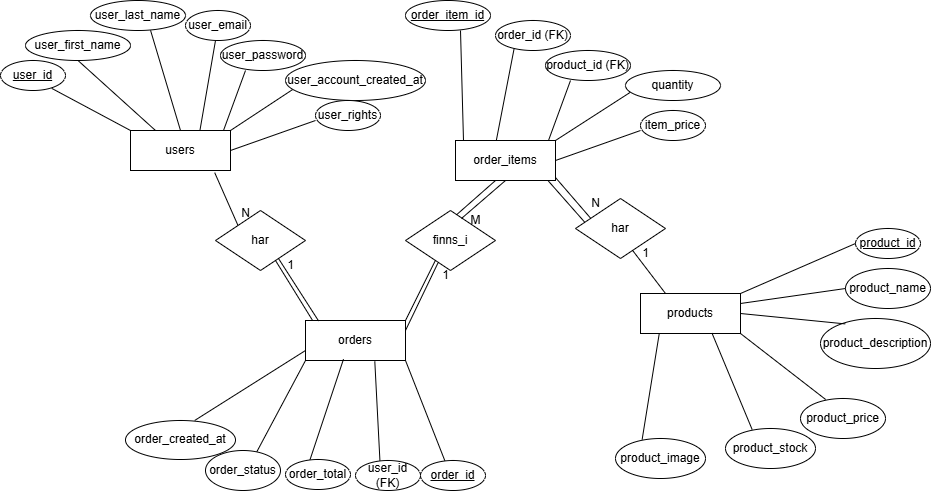

The diagram above was exported from draw.io. Its source (the exported page's mxGraphModel, read from the mxfile embedded in the PNG):
<mxGraphModel dx="1818" dy="704" grid="1" gridSize="10" guides="1" tooltips="1" connect="1" arrows="1" fold="1" page="1" pageScale="1" pageWidth="850" pageHeight="1100" math="0" shadow="0">
  <root>
    <mxCell id="0" />
    <mxCell id="1" parent="0" />
    <mxCell id="2" value="&lt;u&gt;user_id&lt;/u&gt;" style="ellipse;whiteSpace=wrap;html=1;align=center;" vertex="1" parent="1">
      <mxGeometry x="195" y="480" width="65" height="30" as="geometry" />
    </mxCell>
    <mxCell id="3" value="users" style="whiteSpace=wrap;html=1;align=center;" vertex="1" parent="1">
      <mxGeometry x="325" y="550" width="100" height="40" as="geometry" />
    </mxCell>
    <mxCell id="7" value="products" style="whiteSpace=wrap;html=1;align=center;" vertex="1" parent="1">
      <mxGeometry x="835" y="713" width="100" height="40" as="geometry" />
    </mxCell>
    <mxCell id="8" value="order_items" style="whiteSpace=wrap;html=1;align=center;" vertex="1" parent="1">
      <mxGeometry x="650" y="560" width="100" height="40" as="geometry" />
    </mxCell>
    <mxCell id="9" value="orders" style="whiteSpace=wrap;html=1;align=center;" vertex="1" parent="1">
      <mxGeometry x="500" y="740" width="100" height="40" as="geometry" />
    </mxCell>
    <mxCell id="14" value="" style="endArrow=none;html=1;rounded=0;exitX=0.842;exitY=1.054;exitDx=0;exitDy=0;exitPerimeter=0;entryX=0;entryY=0;entryDx=0;entryDy=0;" edge="1" parent="1" source="3" target="15">
      <mxGeometry relative="1" as="geometry">
        <mxPoint x="425" y="640" as="sourcePoint" />
        <mxPoint x="410" y="650" as="targetPoint" />
      </mxGeometry>
    </mxCell>
    <mxCell id="15" value="har" style="shape=rhombus;perimeter=rhombusPerimeter;whiteSpace=wrap;html=1;align=center;" vertex="1" parent="1">
      <mxGeometry x="410" y="630" width="90" height="60" as="geometry" />
    </mxCell>
    <mxCell id="16" value="" style="endArrow=none;html=1;rounded=0;exitX=0.842;exitY=1.054;exitDx=0;exitDy=0;exitPerimeter=0;entryX=0.072;entryY=0.004;entryDx=0;entryDy=0;entryPerimeter=0;" edge="1" parent="1" target="9">
      <mxGeometry relative="1" as="geometry">
        <mxPoint x="470" y="680" as="sourcePoint" />
        <mxPoint x="494" y="733" as="targetPoint" />
      </mxGeometry>
    </mxCell>
    <mxCell id="17" value="finns_i" style="shape=rhombus;perimeter=rhombusPerimeter;whiteSpace=wrap;html=1;align=center;" vertex="1" parent="1">
      <mxGeometry x="600" y="630" width="90" height="60" as="geometry" />
    </mxCell>
    <mxCell id="18" value="" style="endArrow=none;html=1;rounded=0;exitX=0.331;exitY=0.836;exitDx=0;exitDy=0;exitPerimeter=0;entryX=1;entryY=0;entryDx=0;entryDy=0;" edge="1" parent="1" source="17" target="9">
      <mxGeometry relative="1" as="geometry">
        <mxPoint x="590" y="680" as="sourcePoint" />
        <mxPoint x="614" y="733" as="targetPoint" />
      </mxGeometry>
    </mxCell>
    <mxCell id="19" value="" style="endArrow=none;html=1;rounded=0;exitX=0.331;exitY=0.836;exitDx=0;exitDy=0;exitPerimeter=0;entryX=0.569;entryY=0.069;entryDx=0;entryDy=0;entryPerimeter=0;" edge="1" parent="1" target="17">
      <mxGeometry relative="1" as="geometry">
        <mxPoint x="690" y="600" as="sourcePoint" />
        <mxPoint x="660" y="660" as="targetPoint" />
      </mxGeometry>
    </mxCell>
    <mxCell id="20" value="" style="endArrow=none;html=1;rounded=0;entryX=0;entryY=0;entryDx=0;entryDy=0;exitX=0.788;exitY=0.929;exitDx=0;exitDy=0;exitPerimeter=0;" edge="1" parent="1" source="2" target="3">
      <mxGeometry relative="1" as="geometry">
        <mxPoint x="250" y="500" as="sourcePoint" />
        <mxPoint x="213" y="445" as="targetPoint" />
      </mxGeometry>
    </mxCell>
    <mxCell id="21" value="" style="endArrow=none;html=1;rounded=0;entryX=0.25;entryY=0;entryDx=0;entryDy=0;exitX=0.5;exitY=1;exitDx=0;exitDy=0;" edge="1" parent="1" source="27" target="3">
      <mxGeometry relative="1" as="geometry">
        <mxPoint x="320" y="480" as="sourcePoint" />
        <mxPoint x="375" y="530" as="targetPoint" />
      </mxGeometry>
    </mxCell>
    <mxCell id="22" value="" style="endArrow=none;html=1;rounded=0;entryX=0.5;entryY=0;entryDx=0;entryDy=0;exitX=0.632;exitY=0.995;exitDx=0;exitDy=0;exitPerimeter=0;" edge="1" parent="1" source="28" target="3">
      <mxGeometry relative="1" as="geometry">
        <mxPoint x="360" y="470" as="sourcePoint" />
        <mxPoint x="390" y="540" as="targetPoint" />
      </mxGeometry>
    </mxCell>
    <mxCell id="23" value="" style="endArrow=none;html=1;rounded=0;entryX=0.695;entryY=-0.012;entryDx=0;entryDy=0;entryPerimeter=0;" edge="1" parent="1" target="3">
      <mxGeometry relative="1" as="geometry">
        <mxPoint x="410" y="460" as="sourcePoint" />
        <mxPoint x="425" y="540" as="targetPoint" />
      </mxGeometry>
    </mxCell>
    <mxCell id="24" value="" style="endArrow=none;html=1;rounded=0;entryX=0.695;entryY=-0.012;entryDx=0;entryDy=0;entryPerimeter=0;" edge="1" parent="1">
      <mxGeometry relative="1" as="geometry">
        <mxPoint x="440" y="490" as="sourcePoint" />
        <mxPoint x="418" y="550" as="targetPoint" />
      </mxGeometry>
    </mxCell>
    <mxCell id="25" value="" style="endArrow=none;html=1;rounded=0;entryX=1;entryY=0;entryDx=0;entryDy=0;exitX=0.052;exitY=0.724;exitDx=0;exitDy=0;exitPerimeter=0;" edge="1" parent="1" source="30" target="3">
      <mxGeometry relative="1" as="geometry">
        <mxPoint x="482" y="510" as="sourcePoint" />
        <mxPoint x="460" y="570" as="targetPoint" />
      </mxGeometry>
    </mxCell>
    <mxCell id="26" value="" style="endArrow=none;html=1;rounded=0;entryX=1;entryY=0.5;entryDx=0;entryDy=0;" edge="1" parent="1" target="3">
      <mxGeometry relative="1" as="geometry">
        <mxPoint x="510" y="540" as="sourcePoint" />
        <mxPoint x="443" y="570" as="targetPoint" />
      </mxGeometry>
    </mxCell>
    <mxCell id="27" value="user_first_name" style="ellipse;whiteSpace=wrap;html=1;align=center;" vertex="1" parent="1">
      <mxGeometry x="220" y="450" width="105" height="30" as="geometry" />
    </mxCell>
    <mxCell id="28" value="user_last_name" style="ellipse;whiteSpace=wrap;html=1;align=center;" vertex="1" parent="1">
      <mxGeometry x="285" y="420" width="95" height="30" as="geometry" />
    </mxCell>
    <mxCell id="29" value="user_password" style="ellipse;whiteSpace=wrap;html=1;align=center;" vertex="1" parent="1">
      <mxGeometry x="415" y="460" width="85" height="30" as="geometry" />
    </mxCell>
    <mxCell id="30" value="user_account_created_at" style="ellipse;whiteSpace=wrap;html=1;align=center;" vertex="1" parent="1">
      <mxGeometry x="480" y="480" width="140" height="40" as="geometry" />
    </mxCell>
    <mxCell id="31" value="user_rights" style="ellipse;whiteSpace=wrap;html=1;align=center;" vertex="1" parent="1">
      <mxGeometry x="510" y="520" width="65" height="30" as="geometry" />
    </mxCell>
    <mxCell id="32" value="user_email" style="ellipse;whiteSpace=wrap;html=1;align=center;" vertex="1" parent="1">
      <mxGeometry x="380" y="430" width="65" height="30" as="geometry" />
    </mxCell>
    <mxCell id="47" value="" style="endArrow=none;html=1;rounded=0;entryX=0.695;entryY=-0.012;entryDx=0;entryDy=0;entryPerimeter=0;" edge="1" parent="1">
      <mxGeometry relative="1" as="geometry">
        <mxPoint x="765" y="500" as="sourcePoint" />
        <mxPoint x="743" y="560" as="targetPoint" />
      </mxGeometry>
    </mxCell>
    <mxCell id="48" value="" style="endArrow=none;html=1;rounded=0;entryX=1;entryY=0;entryDx=0;entryDy=0;exitX=0.052;exitY=0.724;exitDx=0;exitDy=0;exitPerimeter=0;" edge="1" parent="1" source="51">
      <mxGeometry relative="1" as="geometry">
        <mxPoint x="807" y="520" as="sourcePoint" />
        <mxPoint x="750" y="560" as="targetPoint" />
      </mxGeometry>
    </mxCell>
    <mxCell id="49" value="" style="endArrow=none;html=1;rounded=0;entryX=1;entryY=0.5;entryDx=0;entryDy=0;" edge="1" parent="1">
      <mxGeometry relative="1" as="geometry">
        <mxPoint x="835" y="550" as="sourcePoint" />
        <mxPoint x="750" y="580" as="targetPoint" />
      </mxGeometry>
    </mxCell>
    <mxCell id="50" value="product_id (FK)" style="ellipse;whiteSpace=wrap;html=1;align=center;" vertex="1" parent="1">
      <mxGeometry x="740" y="470" width="85" height="30" as="geometry" />
    </mxCell>
    <mxCell id="51" value="quantity" style="ellipse;whiteSpace=wrap;html=1;align=center;" vertex="1" parent="1">
      <mxGeometry x="820" y="490" width="95" height="30" as="geometry" />
    </mxCell>
    <mxCell id="52" value="item_price" style="ellipse;whiteSpace=wrap;html=1;align=center;" vertex="1" parent="1">
      <mxGeometry x="835" y="530" width="65" height="30" as="geometry" />
    </mxCell>
    <mxCell id="53" value="" style="endArrow=none;html=1;rounded=0;entryX=0.08;entryY=0.012;entryDx=0;entryDy=0;entryPerimeter=0;" edge="1" parent="1" target="8">
      <mxGeometry relative="1" as="geometry">
        <mxPoint x="655" y="450" as="sourcePoint" />
        <mxPoint x="633" y="510" as="targetPoint" />
      </mxGeometry>
    </mxCell>
    <mxCell id="54" value="" style="endArrow=none;html=1;rounded=0;entryX=0.408;entryY=0.002;entryDx=0;entryDy=0;exitX=0.251;exitY=0.9;exitDx=0;exitDy=0;exitPerimeter=0;entryPerimeter=0;" edge="1" parent="1" source="56" target="8">
      <mxGeometry relative="1" as="geometry">
        <mxPoint x="697" y="470" as="sourcePoint" />
        <mxPoint x="640" y="510" as="targetPoint" />
      </mxGeometry>
    </mxCell>
    <mxCell id="55" value="&lt;u&gt;order_item_id&lt;/u&gt;" style="ellipse;whiteSpace=wrap;html=1;align=center;" vertex="1" parent="1">
      <mxGeometry x="600" y="420" width="85" height="30" as="geometry" />
    </mxCell>
    <mxCell id="56" value="order_id (FK)" style="ellipse;whiteSpace=wrap;html=1;align=center;" vertex="1" parent="1">
      <mxGeometry x="690" y="440" width="75" height="30" as="geometry" />
    </mxCell>
    <mxCell id="57" value="product_image" style="ellipse;whiteSpace=wrap;html=1;align=center;" vertex="1" parent="1">
      <mxGeometry x="810" y="858" width="90" height="40" as="geometry" />
    </mxCell>
    <mxCell id="58" value="" style="endArrow=none;html=1;rounded=0;entryX=0.296;entryY=0.025;entryDx=0;entryDy=0;exitX=0.188;exitY=0.994;exitDx=0;exitDy=0;exitPerimeter=0;entryPerimeter=0;" edge="1" parent="1" source="7" target="57">
      <mxGeometry relative="1" as="geometry">
        <mxPoint x="890" y="878" as="sourcePoint" />
        <mxPoint x="965" y="928" as="targetPoint" />
      </mxGeometry>
    </mxCell>
    <mxCell id="59" value="" style="endArrow=none;html=1;rounded=0;exitX=0.36;exitY=0.877;exitDx=0;exitDy=0;exitPerimeter=0;entryX=1;entryY=0.25;entryDx=0;entryDy=0;" edge="1" parent="1" source="17" target="9">
      <mxGeometry relative="1" as="geometry">
        <mxPoint x="640" y="690" as="sourcePoint" />
        <mxPoint x="610" y="750" as="targetPoint" />
      </mxGeometry>
    </mxCell>
    <mxCell id="60" value="" style="endArrow=none;html=1;rounded=0;exitX=0.5;exitY=1;exitDx=0;exitDy=0;entryX=0.622;entryY=0.133;entryDx=0;entryDy=0;entryPerimeter=0;" edge="1" parent="1" source="8" target="17">
      <mxGeometry relative="1" as="geometry">
        <mxPoint x="700" y="610" as="sourcePoint" />
        <mxPoint x="661" y="644" as="targetPoint" />
      </mxGeometry>
    </mxCell>
    <mxCell id="62" value="M" style="text;html=1;align=center;verticalAlign=middle;resizable=0;points=[];autosize=1;strokeColor=none;fillColor=none;" vertex="1" parent="1">
      <mxGeometry x="655" y="625" width="30" height="30" as="geometry" />
    </mxCell>
    <mxCell id="63" value="" style="endArrow=none;html=1;rounded=0;exitX=0.842;exitY=1.054;exitDx=0;exitDy=0;exitPerimeter=0;entryX=0.131;entryY=0.012;entryDx=0;entryDy=0;entryPerimeter=0;" edge="1" parent="1" target="9">
      <mxGeometry relative="1" as="geometry">
        <mxPoint x="473" y="678" as="sourcePoint" />
        <mxPoint x="510" y="738" as="targetPoint" />
      </mxGeometry>
    </mxCell>
    <mxCell id="64" value="1" style="text;html=1;align=center;verticalAlign=middle;resizable=0;points=[];autosize=1;strokeColor=none;fillColor=none;" vertex="1" parent="1">
      <mxGeometry x="470" y="670" width="30" height="30" as="geometry" />
    </mxCell>
    <mxCell id="65" value="N" style="text;html=1;align=center;verticalAlign=middle;resizable=0;points=[];autosize=1;strokeColor=none;fillColor=none;" vertex="1" parent="1">
      <mxGeometry x="425" y="618" width="30" height="30" as="geometry" />
    </mxCell>
    <mxCell id="66" value="1" style="text;html=1;align=center;verticalAlign=middle;resizable=0;points=[];autosize=1;strokeColor=none;fillColor=none;" vertex="1" parent="1">
      <mxGeometry x="625" y="680" width="30" height="30" as="geometry" />
    </mxCell>
    <mxCell id="67" value="" style="endArrow=none;html=1;rounded=0;entryX=1;entryY=1;entryDx=0;entryDy=0;exitX=0.376;exitY=0.015;exitDx=0;exitDy=0;exitPerimeter=0;" edge="1" parent="1" source="68" target="9">
      <mxGeometry relative="1" as="geometry">
        <mxPoint x="615" y="900" as="sourcePoint" />
        <mxPoint x="530" y="930" as="targetPoint" />
      </mxGeometry>
    </mxCell>
    <mxCell id="68" value="&lt;u&gt;order_id&lt;/u&gt;" style="ellipse;whiteSpace=wrap;html=1;align=center;" vertex="1" parent="1">
      <mxGeometry x="615" y="880" width="65" height="30" as="geometry" />
    </mxCell>
    <mxCell id="69" value="" style="endArrow=none;html=1;rounded=0;entryX=0.693;entryY=1.02;entryDx=0;entryDy=0;exitX=0.376;exitY=0.015;exitDx=0;exitDy=0;exitPerimeter=0;entryPerimeter=0;" edge="1" parent="1" source="70" target="9">
      <mxGeometry relative="1" as="geometry">
        <mxPoint x="550" y="900" as="sourcePoint" />
        <mxPoint x="535" y="780" as="targetPoint" />
      </mxGeometry>
    </mxCell>
    <mxCell id="70" value="user_id (FK)" style="ellipse;whiteSpace=wrap;html=1;align=center;" vertex="1" parent="1">
      <mxGeometry x="550" y="880" width="65" height="30" as="geometry" />
    </mxCell>
    <mxCell id="71" value="" style="endArrow=none;html=1;rounded=0;entryX=0.38;entryY=0.967;entryDx=0;entryDy=0;exitX=0.376;exitY=0.015;exitDx=0;exitDy=0;exitPerimeter=0;entryPerimeter=0;" edge="1" parent="1" source="72" target="9">
      <mxGeometry relative="1" as="geometry">
        <mxPoint x="480" y="899" as="sourcePoint" />
        <mxPoint x="499" y="780" as="targetPoint" />
      </mxGeometry>
    </mxCell>
    <mxCell id="72" value="order_total" style="ellipse;whiteSpace=wrap;html=1;align=center;" vertex="1" parent="1">
      <mxGeometry x="480" y="879" width="65" height="30" as="geometry" />
    </mxCell>
    <mxCell id="75" value="" style="endArrow=none;html=1;rounded=0;entryX=0;entryY=1;entryDx=0;entryDy=0;exitX=0.675;exitY=0.064;exitDx=0;exitDy=0;exitPerimeter=0;" edge="1" parent="1" source="76" target="9">
      <mxGeometry relative="1" as="geometry">
        <mxPoint x="410" y="890" as="sourcePoint" />
        <mxPoint x="468" y="770" as="targetPoint" />
      </mxGeometry>
    </mxCell>
    <mxCell id="76" value="order_status" style="ellipse;whiteSpace=wrap;html=1;align=center;" vertex="1" parent="1">
      <mxGeometry x="400" y="870" width="75" height="40" as="geometry" />
    </mxCell>
    <mxCell id="77" value="" style="endArrow=none;html=1;rounded=0;entryX=0;entryY=0.75;entryDx=0;entryDy=0;exitX=0.629;exitY=-0.001;exitDx=0;exitDy=0;exitPerimeter=0;" edge="1" parent="1" source="78" target="9">
      <mxGeometry relative="1" as="geometry">
        <mxPoint x="365" y="869" as="sourcePoint" />
        <mxPoint x="455" y="759" as="targetPoint" />
      </mxGeometry>
    </mxCell>
    <mxCell id="78" value="order_created_at" style="ellipse;whiteSpace=wrap;html=1;align=center;" vertex="1" parent="1">
      <mxGeometry x="320" y="840" width="110" height="39" as="geometry" />
    </mxCell>
    <mxCell id="79" value="product_stock" style="ellipse;whiteSpace=wrap;html=1;align=center;" vertex="1" parent="1">
      <mxGeometry x="920" y="848" width="90" height="40" as="geometry" />
    </mxCell>
    <mxCell id="80" value="" style="endArrow=none;html=1;rounded=0;entryX=0.296;entryY=0.025;entryDx=0;entryDy=0;exitX=0.715;exitY=0.991;exitDx=0;exitDy=0;exitPerimeter=0;entryPerimeter=0;" edge="1" parent="1" target="79" source="7">
      <mxGeometry relative="1" as="geometry">
        <mxPoint x="919" y="748" as="sourcePoint" />
        <mxPoint x="1030" y="923" as="targetPoint" />
      </mxGeometry>
    </mxCell>
    <mxCell id="81" value="product_price" style="ellipse;whiteSpace=wrap;html=1;align=center;" vertex="1" parent="1">
      <mxGeometry x="995" y="818" width="85" height="40" as="geometry" />
    </mxCell>
    <mxCell id="82" value="" style="endArrow=none;html=1;rounded=0;entryX=0.296;entryY=0.025;entryDx=0;entryDy=0;exitX=1;exitY=1;exitDx=0;exitDy=0;entryPerimeter=0;" edge="1" parent="1" target="81" source="7">
      <mxGeometry relative="1" as="geometry">
        <mxPoint x="979" y="728" as="sourcePoint" />
        <mxPoint x="1090" y="903" as="targetPoint" />
      </mxGeometry>
    </mxCell>
    <mxCell id="83" value="product_description" style="ellipse;whiteSpace=wrap;html=1;align=center;" vertex="1" parent="1">
      <mxGeometry x="1015" y="738" width="110" height="50" as="geometry" />
    </mxCell>
    <mxCell id="84" value="" style="endArrow=none;html=1;rounded=0;exitX=1;exitY=0.5;exitDx=0;exitDy=0;entryX=0.225;entryY=0.108;entryDx=0;entryDy=0;entryPerimeter=0;" edge="1" parent="1" target="83" source="7">
      <mxGeometry relative="1" as="geometry">
        <mxPoint x="1029" y="698" as="sourcePoint" />
        <mxPoint x="1000" y="788" as="targetPoint" />
      </mxGeometry>
    </mxCell>
    <mxCell id="85" value="product_name" style="ellipse;whiteSpace=wrap;html=1;align=center;" vertex="1" parent="1">
      <mxGeometry x="1040" y="688" width="85" height="40" as="geometry" />
    </mxCell>
    <mxCell id="86" value="" style="endArrow=none;html=1;rounded=0;entryX=0;entryY=0.5;entryDx=0;entryDy=0;exitX=1;exitY=0.25;exitDx=0;exitDy=0;" edge="1" parent="1" target="85" source="7">
      <mxGeometry relative="1" as="geometry">
        <mxPoint x="1082" y="698" as="sourcePoint" />
        <mxPoint x="1205" y="868" as="targetPoint" />
      </mxGeometry>
    </mxCell>
    <mxCell id="87" value="&lt;u&gt;product_id&lt;/u&gt;" style="ellipse;whiteSpace=wrap;html=1;align=center;" vertex="1" parent="1">
      <mxGeometry x="1050" y="648" width="65" height="30" as="geometry" />
    </mxCell>
    <mxCell id="88" value="" style="endArrow=none;html=1;rounded=0;entryX=0;entryY=0.5;entryDx=0;entryDy=0;exitX=1;exitY=0;exitDx=0;exitDy=0;" edge="1" parent="1" target="87" source="7">
      <mxGeometry relative="1" as="geometry">
        <mxPoint x="1110" y="698" as="sourcePoint" />
        <mxPoint x="1265" y="848" as="targetPoint" />
      </mxGeometry>
    </mxCell>
    <mxCell id="90" value="har" style="shape=rhombus;perimeter=rhombusPerimeter;whiteSpace=wrap;html=1;align=center;" vertex="1" parent="1">
      <mxGeometry x="770" y="618" width="90" height="60" as="geometry" />
    </mxCell>
    <mxCell id="91" value="" style="endArrow=none;html=1;rounded=0;exitX=0.25;exitY=0;exitDx=0;exitDy=0;entryX=0.64;entryY=0.876;entryDx=0;entryDy=0;entryPerimeter=0;" edge="1" parent="1" source="7" target="90">
      <mxGeometry relative="1" as="geometry">
        <mxPoint x="765" y="760" as="sourcePoint" />
        <mxPoint x="721" y="798" as="targetPoint" />
      </mxGeometry>
    </mxCell>
    <mxCell id="93" value="" style="endArrow=none;html=1;rounded=0;exitX=0.103;exitY=0.396;exitDx=0;exitDy=0;entryX=0.928;entryY=1.011;entryDx=0;entryDy=0;entryPerimeter=0;exitPerimeter=0;" edge="1" parent="1" source="90" target="8">
      <mxGeometry relative="1" as="geometry">
        <mxPoint x="782" y="648" as="sourcePoint" />
        <mxPoint x="750" y="610" as="targetPoint" />
      </mxGeometry>
    </mxCell>
    <mxCell id="94" value="" style="endArrow=none;html=1;rounded=0;exitX=0.17;exitY=0.332;exitDx=0;exitDy=0;entryX=1.003;entryY=0.935;entryDx=0;entryDy=0;entryPerimeter=0;exitPerimeter=0;" edge="1" parent="1" source="90" target="8">
      <mxGeometry relative="1" as="geometry">
        <mxPoint x="795" y="648" as="sourcePoint" />
        <mxPoint x="757" y="599" as="targetPoint" />
      </mxGeometry>
    </mxCell>
    <mxCell id="95" value="1" style="text;html=1;align=center;verticalAlign=middle;resizable=0;points=[];autosize=1;strokeColor=none;fillColor=none;" vertex="1" parent="1">
      <mxGeometry x="825" y="658" width="30" height="30" as="geometry" />
    </mxCell>
    <mxCell id="96" value="N" style="text;html=1;align=center;verticalAlign=middle;resizable=0;points=[];autosize=1;strokeColor=none;fillColor=none;" vertex="1" parent="1">
      <mxGeometry x="775" y="608" width="30" height="30" as="geometry" />
    </mxCell>
  </root>
</mxGraphModel>